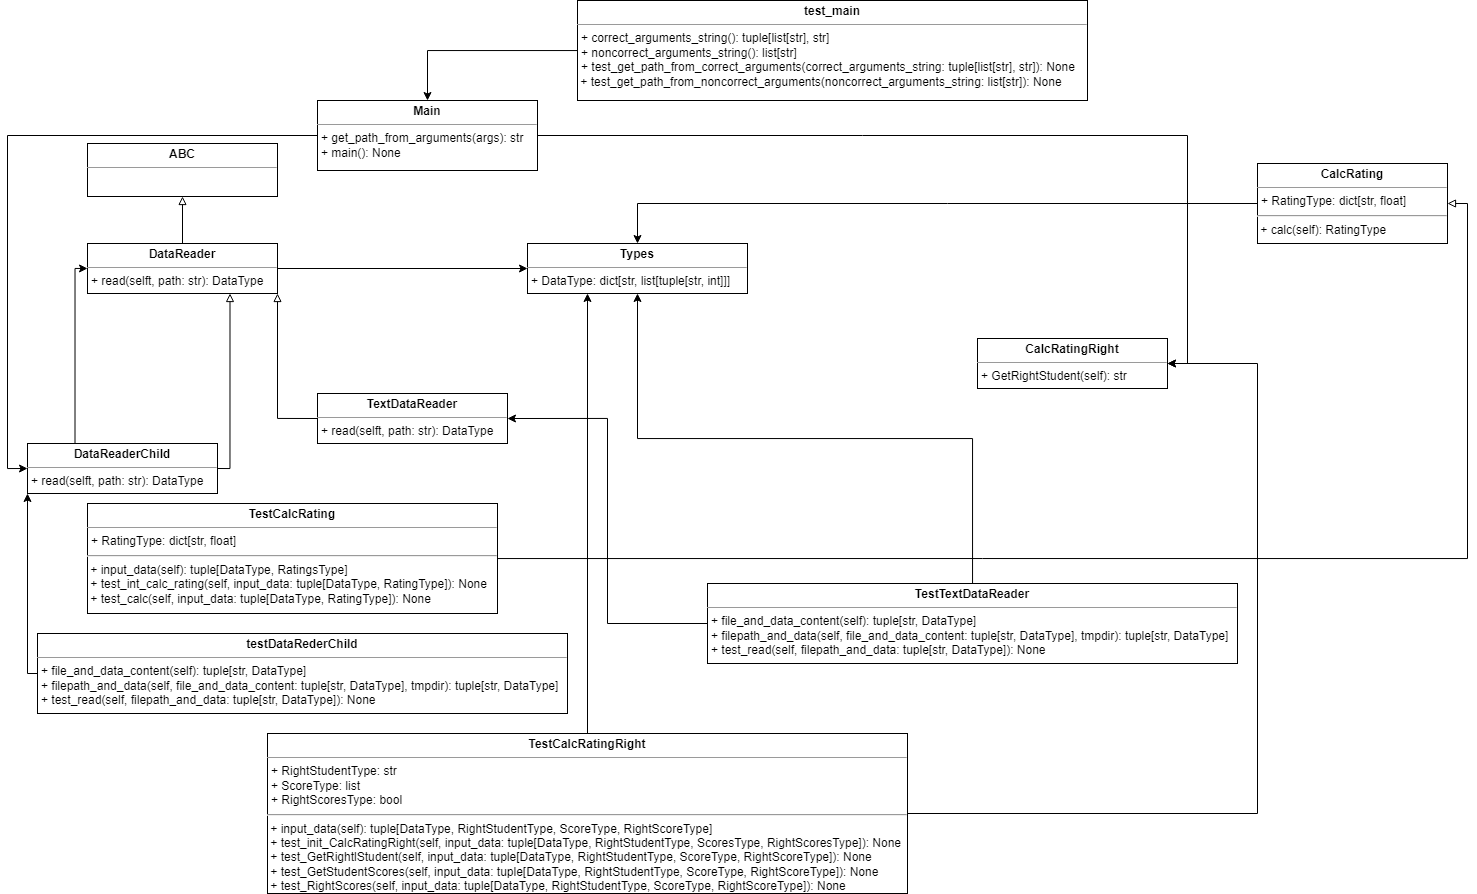

The diagram above was exported from draw.io. Its source (the exported page's mxGraphModel, read from the mxfile embedded in the PNG):
<mxGraphModel dx="1770" dy="1574" grid="1" gridSize="10" guides="1" tooltips="1" connect="1" arrows="1" fold="1" page="1" pageScale="1" pageWidth="850" pageHeight="1100" background="none" math="0" shadow="0">
  <root>
    <mxCell id="0" />
    <mxCell id="1" parent="0" />
    <mxCell id="5d2195bd80daf111-18" value="&lt;p style=&quot;margin:0px;margin-top:4px;text-align:center;&quot;&gt;&lt;b&gt;ABC&lt;/b&gt;&lt;/p&gt;&lt;hr size=&quot;1&quot;&gt;&lt;p style=&quot;margin:0px;margin-left:4px;&quot;&gt;&lt;br&gt;&lt;/p&gt;" style="verticalAlign=top;align=left;overflow=fill;fontSize=12;fontFamily=Helvetica;html=1;rounded=0;shadow=0;comic=0;labelBackgroundColor=none;strokeWidth=1" parent="1" vertex="1">
      <mxGeometry x="50" y="60" width="190" height="53" as="geometry" />
    </mxCell>
    <mxCell id="F7jKtLvkaVl_g1kAGOMZ-15" style="edgeStyle=orthogonalEdgeStyle;rounded=0;orthogonalLoop=1;jettySize=auto;html=1;entryX=0;entryY=0.5;entryDx=0;entryDy=0;" parent="1" source="5d2195bd80daf111-19" target="F7jKtLvkaVl_g1kAGOMZ-3" edge="1">
      <mxGeometry relative="1" as="geometry" />
    </mxCell>
    <mxCell id="FnYtzctoME4dU2z3QOxn-2" style="edgeStyle=orthogonalEdgeStyle;rounded=0;orthogonalLoop=1;jettySize=auto;html=1;entryX=0.75;entryY=1;entryDx=0;entryDy=0;endArrow=block;endFill=0;exitX=1;exitY=0.5;exitDx=0;exitDy=0;" edge="1" parent="1" source="F7jKtLvkaVl_g1kAGOMZ-1" target="5d2195bd80daf111-19">
      <mxGeometry relative="1" as="geometry">
        <mxPoint x="250" y="360" as="sourcePoint" />
        <Array as="points">
          <mxPoint x="192" y="385" />
        </Array>
      </mxGeometry>
    </mxCell>
    <mxCell id="FnYtzctoME4dU2z3QOxn-3" style="edgeStyle=orthogonalEdgeStyle;rounded=0;orthogonalLoop=1;jettySize=auto;html=1;entryX=0.5;entryY=1;entryDx=0;entryDy=0;endArrow=block;endFill=0;" edge="1" parent="1" source="5d2195bd80daf111-19" target="5d2195bd80daf111-18">
      <mxGeometry relative="1" as="geometry" />
    </mxCell>
    <mxCell id="5d2195bd80daf111-19" value="&lt;p style=&quot;margin:0px;margin-top:4px;text-align:center;&quot;&gt;&lt;b&gt;DataReader&lt;/b&gt;&lt;/p&gt;&lt;hr size=&quot;1&quot;&gt;&lt;p style=&quot;margin:0px;margin-left:4px;&quot;&gt;+ read(selft, path: str): DataType&lt;/p&gt;" style="verticalAlign=top;align=left;overflow=fill;fontSize=12;fontFamily=Helvetica;html=1;rounded=0;shadow=0;comic=0;labelBackgroundColor=none;strokeWidth=1" parent="1" vertex="1">
      <mxGeometry x="50" y="160" width="190" height="50" as="geometry" />
    </mxCell>
    <mxCell id="F7jKtLvkaVl_g1kAGOMZ-17" style="edgeStyle=orthogonalEdgeStyle;rounded=0;orthogonalLoop=1;jettySize=auto;html=1;entryX=0;entryY=0.5;entryDx=0;entryDy=0;exitX=0.25;exitY=0;exitDx=0;exitDy=0;" parent="1" source="F7jKtLvkaVl_g1kAGOMZ-1" target="5d2195bd80daf111-19" edge="1">
      <mxGeometry relative="1" as="geometry">
        <Array as="points">
          <mxPoint x="38" y="185" />
        </Array>
      </mxGeometry>
    </mxCell>
    <mxCell id="F7jKtLvkaVl_g1kAGOMZ-1" value="&lt;p style=&quot;margin:0px;margin-top:4px;text-align:center;&quot;&gt;&lt;b&gt;DataReaderChild&lt;/b&gt;&lt;/p&gt;&lt;hr size=&quot;1&quot;&gt;&lt;p style=&quot;margin:0px;margin-left:4px;&quot;&gt;+ read(selft, path: str): DataType&lt;/p&gt;" style="verticalAlign=top;align=left;overflow=fill;fontSize=12;fontFamily=Helvetica;html=1;rounded=0;shadow=0;comic=0;labelBackgroundColor=none;strokeWidth=1" parent="1" vertex="1">
      <mxGeometry x="-10" y="360" width="190" height="50" as="geometry" />
    </mxCell>
    <mxCell id="F7jKtLvkaVl_g1kAGOMZ-16" style="edgeStyle=orthogonalEdgeStyle;rounded=0;orthogonalLoop=1;jettySize=auto;html=1;endArrow=block;endFill=0;exitX=0;exitY=0.5;exitDx=0;exitDy=0;entryX=1;entryY=1;entryDx=0;entryDy=0;" parent="1" source="F7jKtLvkaVl_g1kAGOMZ-2" target="5d2195bd80daf111-19" edge="1">
      <mxGeometry relative="1" as="geometry">
        <mxPoint x="250" y="200" as="targetPoint" />
      </mxGeometry>
    </mxCell>
    <mxCell id="F7jKtLvkaVl_g1kAGOMZ-2" value="&lt;p style=&quot;margin:0px;margin-top:4px;text-align:center;&quot;&gt;&lt;b&gt;TextDataReader&lt;/b&gt;&lt;/p&gt;&lt;hr size=&quot;1&quot;&gt;&lt;p style=&quot;margin:0px;margin-left:4px;&quot;&gt;+ read(selft, path: str): DataType&lt;/p&gt;" style="verticalAlign=top;align=left;overflow=fill;fontSize=12;fontFamily=Helvetica;html=1;rounded=0;shadow=0;comic=0;labelBackgroundColor=none;strokeWidth=1" parent="1" vertex="1">
      <mxGeometry x="280" y="310" width="190" height="50" as="geometry" />
    </mxCell>
    <mxCell id="F7jKtLvkaVl_g1kAGOMZ-3" value="&lt;p style=&quot;margin:0px;margin-top:4px;text-align:center;&quot;&gt;&lt;b&gt;Types&lt;/b&gt;&lt;/p&gt;&lt;hr size=&quot;1&quot;&gt;&lt;p style=&quot;margin:0px;margin-left:4px;&quot;&gt;+ DataType: dict[str, list[tuple[str, int]]]&lt;/p&gt;" style="verticalAlign=top;align=left;overflow=fill;fontSize=12;fontFamily=Helvetica;html=1;rounded=0;shadow=0;comic=0;labelBackgroundColor=none;strokeWidth=1" parent="1" vertex="1">
      <mxGeometry x="490" y="160" width="220" height="50" as="geometry" />
    </mxCell>
    <mxCell id="F7jKtLvkaVl_g1kAGOMZ-18" style="edgeStyle=orthogonalEdgeStyle;rounded=0;orthogonalLoop=1;jettySize=auto;html=1;entryX=0.5;entryY=0;entryDx=0;entryDy=0;" parent="1" source="F7jKtLvkaVl_g1kAGOMZ-4" target="F7jKtLvkaVl_g1kAGOMZ-3" edge="1">
      <mxGeometry relative="1" as="geometry" />
    </mxCell>
    <mxCell id="F7jKtLvkaVl_g1kAGOMZ-4" value="&lt;p style=&quot;margin:0px;margin-top:4px;text-align:center;&quot;&gt;&lt;b&gt;CalcRating&lt;/b&gt;&lt;/p&gt;&lt;hr size=&quot;1&quot;&gt;&lt;p style=&quot;margin:0px;margin-left:4px;&quot;&gt;+ RatingType: dict[str, float]&lt;/p&gt;&lt;hr&gt;&amp;nbsp;+ calc(self): RatingType" style="verticalAlign=top;align=left;overflow=fill;fontSize=12;fontFamily=Helvetica;html=1;rounded=0;shadow=0;comic=0;labelBackgroundColor=none;strokeWidth=1" parent="1" vertex="1">
      <mxGeometry x="1220" y="80" width="190" height="80" as="geometry" />
    </mxCell>
    <mxCell id="F7jKtLvkaVl_g1kAGOMZ-22" style="edgeStyle=orthogonalEdgeStyle;rounded=0;orthogonalLoop=1;jettySize=auto;html=1;entryX=1;entryY=0.5;entryDx=0;entryDy=0;" parent="1" source="F7jKtLvkaVl_g1kAGOMZ-5" target="F7jKtLvkaVl_g1kAGOMZ-6" edge="1">
      <mxGeometry relative="1" as="geometry" />
    </mxCell>
    <mxCell id="F7jKtLvkaVl_g1kAGOMZ-23" style="edgeStyle=orthogonalEdgeStyle;rounded=0;orthogonalLoop=1;jettySize=auto;html=1;entryX=0;entryY=0.5;entryDx=0;entryDy=0;" parent="1" source="F7jKtLvkaVl_g1kAGOMZ-5" target="F7jKtLvkaVl_g1kAGOMZ-1" edge="1">
      <mxGeometry relative="1" as="geometry" />
    </mxCell>
    <mxCell id="F7jKtLvkaVl_g1kAGOMZ-5" value="&lt;p style=&quot;margin:0px;margin-top:4px;text-align:center;&quot;&gt;&lt;b&gt;Main&lt;/b&gt;&lt;/p&gt;&lt;hr size=&quot;1&quot;&gt;&lt;p style=&quot;margin:0px;margin-left:4px;&quot;&gt;+ get_path_from_arguments(args): str&lt;/p&gt;&lt;p style=&quot;margin:0px;margin-left:4px;&quot;&gt;+ main(): None&lt;/p&gt;" style="verticalAlign=top;align=left;overflow=fill;fontSize=12;fontFamily=Helvetica;html=1;rounded=0;shadow=0;comic=0;labelBackgroundColor=none;strokeWidth=1" parent="1" vertex="1">
      <mxGeometry x="280" y="17" width="220" height="70" as="geometry" />
    </mxCell>
    <mxCell id="F7jKtLvkaVl_g1kAGOMZ-6" value="&lt;p style=&quot;margin:0px;margin-top:4px;text-align:center;&quot;&gt;&lt;b&gt;CalcRatingRight&lt;/b&gt;&lt;/p&gt;&lt;hr size=&quot;1&quot;&gt;&lt;p style=&quot;margin:0px;margin-left:4px;&quot;&gt;+ GetRightStudent(self): str&lt;/p&gt;" style="verticalAlign=top;align=left;overflow=fill;fontSize=12;fontFamily=Helvetica;html=1;rounded=0;shadow=0;comic=0;labelBackgroundColor=none;strokeWidth=1" parent="1" vertex="1">
      <mxGeometry x="940" y="255" width="190" height="50" as="geometry" />
    </mxCell>
    <mxCell id="F7jKtLvkaVl_g1kAGOMZ-24" style="edgeStyle=orthogonalEdgeStyle;rounded=0;orthogonalLoop=1;jettySize=auto;html=1;entryX=1;entryY=0.5;entryDx=0;entryDy=0;endArrow=block;endFill=0;" parent="1" source="F7jKtLvkaVl_g1kAGOMZ-7" target="F7jKtLvkaVl_g1kAGOMZ-4" edge="1">
      <mxGeometry relative="1" as="geometry" />
    </mxCell>
    <mxCell id="F7jKtLvkaVl_g1kAGOMZ-7" value="&lt;p style=&quot;margin:0px;margin-top:4px;text-align:center;&quot;&gt;&lt;b&gt;TestCalcRating&lt;/b&gt;&lt;/p&gt;&lt;hr size=&quot;1&quot;&gt;&lt;p style=&quot;margin:0px;margin-left:4px;&quot;&gt;+ RatingType: dict[str, float]&lt;/p&gt;&lt;hr&gt;&amp;nbsp;+ input_data(self): tuple[DataType, RatingsType]&lt;br&gt;&amp;nbsp;+ test_int_calc_rating(self, input_data: tuple[DataType, RatingType]): None&lt;br&gt;&amp;nbsp;+ test_calc(self, input_data: tuple[DataType, RatingType]): None" style="verticalAlign=top;align=left;overflow=fill;fontSize=12;fontFamily=Helvetica;html=1;rounded=0;shadow=0;comic=0;labelBackgroundColor=none;strokeWidth=1" parent="1" vertex="1">
      <mxGeometry x="50" y="420" width="410" height="110" as="geometry" />
    </mxCell>
    <mxCell id="F7jKtLvkaVl_g1kAGOMZ-25" style="edgeStyle=orthogonalEdgeStyle;rounded=0;orthogonalLoop=1;jettySize=auto;html=1;entryX=0.5;entryY=0;entryDx=0;entryDy=0;" parent="1" source="F7jKtLvkaVl_g1kAGOMZ-8" target="F7jKtLvkaVl_g1kAGOMZ-5" edge="1">
      <mxGeometry relative="1" as="geometry" />
    </mxCell>
    <mxCell id="F7jKtLvkaVl_g1kAGOMZ-8" value="&lt;p style=&quot;margin:0px;margin-top:4px;text-align:center;&quot;&gt;&lt;b&gt;test_main&lt;/b&gt;&lt;/p&gt;&lt;hr size=&quot;1&quot;&gt;&lt;p style=&quot;margin:0px;margin-left:4px;&quot;&gt;+ correct_arguments_string(): tuple[list[str], str]&lt;/p&gt;&lt;p style=&quot;margin:0px;margin-left:4px;&quot;&gt;+ noncorrect_arguments_string(): list[str]&lt;/p&gt;&lt;p style=&quot;margin:0px;margin-left:4px;&quot;&gt;+ test_get_path_from_correct_arguments(correct_arguments_string: tuple[list[str], str]): None&lt;/p&gt;&amp;nbsp;+ test_get_path_from_noncorrect_arguments(noncorrect_arguments_string: list[str]): None" style="verticalAlign=top;align=left;overflow=fill;fontSize=12;fontFamily=Helvetica;html=1;rounded=0;shadow=0;comic=0;labelBackgroundColor=none;strokeWidth=1" parent="1" vertex="1">
      <mxGeometry x="540" y="-83" width="510" height="100" as="geometry" />
    </mxCell>
    <mxCell id="F7jKtLvkaVl_g1kAGOMZ-26" style="edgeStyle=orthogonalEdgeStyle;rounded=0;orthogonalLoop=1;jettySize=auto;html=1;entryX=0;entryY=1;entryDx=0;entryDy=0;exitX=0;exitY=0.5;exitDx=0;exitDy=0;" parent="1" source="F7jKtLvkaVl_g1kAGOMZ-9" target="F7jKtLvkaVl_g1kAGOMZ-1" edge="1">
      <mxGeometry relative="1" as="geometry">
        <Array as="points">
          <mxPoint x="-10" y="590" />
        </Array>
      </mxGeometry>
    </mxCell>
    <mxCell id="F7jKtLvkaVl_g1kAGOMZ-9" value="&lt;p style=&quot;margin:0px;margin-top:4px;text-align:center;&quot;&gt;&lt;b&gt;testDataRederChild&lt;/b&gt;&lt;/p&gt;&lt;hr size=&quot;1&quot;&gt;&lt;p style=&quot;margin:0px;margin-left:4px;&quot;&gt;+ file_and_data_content(self): tuple[str, DataType]&lt;/p&gt;&lt;p style=&quot;margin:0px;margin-left:4px;&quot;&gt;+ filepath_and_data(self, file_and_data_content: tuple[str, DataType], tmpdir): tuple[str, DataType]&lt;/p&gt;&lt;p style=&quot;margin:0px;margin-left:4px;&quot;&gt;+ test_read(self, filepath_and_data: tuple[str, DataType]): None&lt;/p&gt;" style="verticalAlign=top;align=left;overflow=fill;fontSize=12;fontFamily=Helvetica;html=1;rounded=0;shadow=0;comic=0;labelBackgroundColor=none;strokeWidth=1" parent="1" vertex="1">
      <mxGeometry y="550" width="530" height="80" as="geometry" />
    </mxCell>
    <mxCell id="F7jKtLvkaVl_g1kAGOMZ-27" style="edgeStyle=orthogonalEdgeStyle;rounded=0;orthogonalLoop=1;jettySize=auto;html=1;entryX=1;entryY=0.5;entryDx=0;entryDy=0;" parent="1" source="F7jKtLvkaVl_g1kAGOMZ-10" target="F7jKtLvkaVl_g1kAGOMZ-6" edge="1">
      <mxGeometry relative="1" as="geometry">
        <mxPoint x="980" y="320" as="targetPoint" />
        <Array as="points">
          <mxPoint x="1220" y="730" />
          <mxPoint x="1220" y="280" />
        </Array>
      </mxGeometry>
    </mxCell>
    <mxCell id="F7jKtLvkaVl_g1kAGOMZ-31" style="edgeStyle=orthogonalEdgeStyle;rounded=0;orthogonalLoop=1;jettySize=auto;html=1;" parent="1" source="F7jKtLvkaVl_g1kAGOMZ-10" edge="1">
      <mxGeometry relative="1" as="geometry">
        <mxPoint x="550" y="210" as="targetPoint" />
      </mxGeometry>
    </mxCell>
    <mxCell id="F7jKtLvkaVl_g1kAGOMZ-10" value="&lt;p style=&quot;margin:0px;margin-top:4px;text-align:center;&quot;&gt;&lt;b&gt;TestCalcRatingRight&lt;/b&gt;&lt;/p&gt;&lt;hr size=&quot;1&quot;&gt;&lt;p style=&quot;margin:0px;margin-left:4px;&quot;&gt;+ RightStudentType: str&lt;/p&gt;&lt;p style=&quot;margin:0px;margin-left:4px;&quot;&gt;+ ScoreType: list&lt;/p&gt;&lt;p style=&quot;margin:0px;margin-left:4px;&quot;&gt;+ RightScoresType: bool&lt;/p&gt;&lt;hr&gt;&amp;nbsp;+ input_data(self): tuple[DataType, RightStudentType, ScoreType, RightScoreType]&lt;br&gt;&amp;nbsp;+ test_init_CalcRatingRight(self, input_data: tuple[DataType, RightStudentType, ScoresType, RightScoresType]): None&lt;br&gt;&amp;nbsp;+ test_GetRightlStudent(self, input_data: tuple[DataType, RightStudentType, ScoreType, RightScoreType]): None&lt;br&gt;&amp;nbsp;+ test_GetStudentScores(self, input_data: tuple[DataType, RightStudentType, ScoreType, RightScoreType]): None&lt;br&gt;&amp;nbsp;+ test_RightScores(self, input_data: tuple[DataType, RightStudentType, ScoreType, RightScoreType]): None" style="verticalAlign=top;align=left;overflow=fill;fontSize=12;fontFamily=Helvetica;html=1;rounded=0;shadow=0;comic=0;labelBackgroundColor=none;strokeWidth=1" parent="1" vertex="1">
      <mxGeometry x="230" y="650" width="640" height="160" as="geometry" />
    </mxCell>
    <mxCell id="F7jKtLvkaVl_g1kAGOMZ-28" style="edgeStyle=orthogonalEdgeStyle;rounded=0;orthogonalLoop=1;jettySize=auto;html=1;entryX=1;entryY=0.5;entryDx=0;entryDy=0;" parent="1" source="F7jKtLvkaVl_g1kAGOMZ-11" target="F7jKtLvkaVl_g1kAGOMZ-2" edge="1">
      <mxGeometry relative="1" as="geometry" />
    </mxCell>
    <mxCell id="F7jKtLvkaVl_g1kAGOMZ-29" style="edgeStyle=orthogonalEdgeStyle;rounded=0;orthogonalLoop=1;jettySize=auto;html=1;entryX=0.5;entryY=1;entryDx=0;entryDy=0;" parent="1" source="F7jKtLvkaVl_g1kAGOMZ-11" target="F7jKtLvkaVl_g1kAGOMZ-3" edge="1">
      <mxGeometry relative="1" as="geometry" />
    </mxCell>
    <mxCell id="F7jKtLvkaVl_g1kAGOMZ-11" value="&lt;p style=&quot;margin:0px;margin-top:4px;text-align:center;&quot;&gt;&lt;b&gt;TestTextDataReader&lt;/b&gt;&lt;/p&gt;&lt;hr size=&quot;1&quot;&gt;&lt;p style=&quot;margin:0px;margin-left:4px;&quot;&gt;+ file_and_data_content(self): tuple[str, DataType]&lt;/p&gt;&lt;p style=&quot;margin:0px;margin-left:4px;&quot;&gt;+ filepath_and_data(self, file_and_data_content: tuple[str, DataType], tmpdir): tuple[str, DataType]&lt;/p&gt;&lt;p style=&quot;margin:0px;margin-left:4px;&quot;&gt;+ test_read(self, filepath_and_data: tuple[str, DataType]): None&lt;/p&gt;" style="verticalAlign=top;align=left;overflow=fill;fontSize=12;fontFamily=Helvetica;html=1;rounded=0;shadow=0;comic=0;labelBackgroundColor=none;strokeWidth=1" parent="1" vertex="1">
      <mxGeometry x="670" y="500" width="530" height="80" as="geometry" />
    </mxCell>
  </root>
</mxGraphModel>